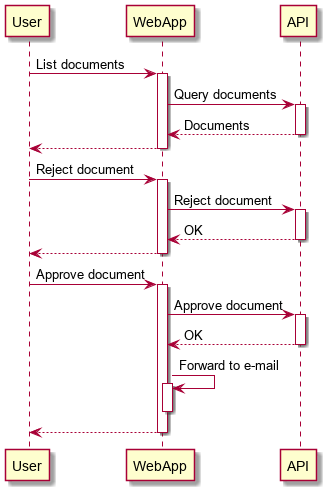

The diagram above was rendered by PlantUML. Its source (embedded in the PNG):
@startuml "Sequence"

User -> WebApp : List documents
activate WebApp
WebApp -> API : Query documents
activate API
return Documents
return

User -> WebApp : Reject document
activate WebApp
WebApp -> API : Reject document
activate API
return OK
return

User -> WebApp : Approve document
activate WebApp
WebApp -> API : Approve document
activate API
return OK
WebApp -> WebApp : Forward to e-mail
activate WebApp
deactivate WebApp
return

@enduml